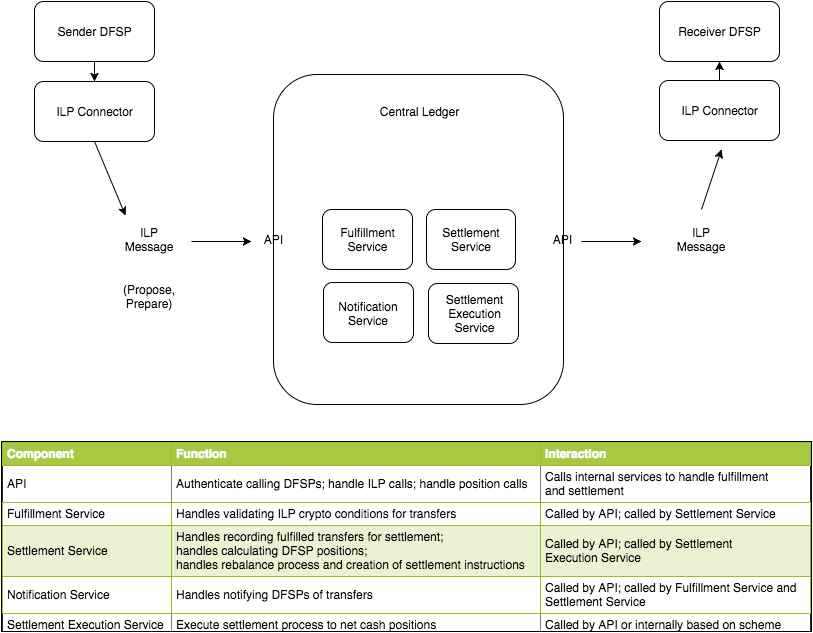

The diagram above was exported from draw.io. Its source (the exported page's mxGraphModel, read from the mxfile embedded in the PNG):
<mxGraphModel dx="2070" dy="1093" grid="1" gridSize="10" guides="1" tooltips="1" connect="1" arrows="1" fold="1" page="1" pageScale="1" pageWidth="850" pageHeight="1100" background="#ffffff" math="0" shadow="0">
  <root>
    <mxCell id="0" />
    <mxCell id="1" parent="0" />
    <mxCell id="2599cad42b927047-6" value="" style="rounded=1;whiteSpace=wrap;html=1;" vertex="1" parent="1">
      <mxGeometry x="292" y="153" width="290" height="330" as="geometry" />
    </mxCell>
    <mxCell id="306c099de7add2bd-20" value="" style="rounded=1;whiteSpace=wrap;html=1;" vertex="1" parent="1">
      <mxGeometry x="678" y="159" width="120" height="60" as="geometry" />
    </mxCell>
    <mxCell id="306c099de7add2bd-17" value="" style="rounded=1;whiteSpace=wrap;html=1;" vertex="1" parent="1">
      <mxGeometry x="678" y="80" width="120" height="60" as="geometry" />
    </mxCell>
    <mxCell id="306c099de7add2bd-2" value="Central Ledger" style="text;html=1;strokeColor=none;fillColor=none;align=center;verticalAlign=middle;whiteSpace=wrap;overflow=hidden;" vertex="1" parent="1">
      <mxGeometry x="382" y="180" width="110" height="20" as="geometry" />
    </mxCell>
    <mxCell id="306c099de7add2bd-3" value="" style="rounded=1;whiteSpace=wrap;html=1;" vertex="1" parent="1">
      <mxGeometry x="53" y="160" width="120" height="60" as="geometry" />
    </mxCell>
    <mxCell id="306c099de7add2bd-5" value="ILP Connector" style="text;html=1;strokeColor=none;fillColor=none;align=center;verticalAlign=middle;whiteSpace=wrap;overflow=hidden;" vertex="1" parent="1">
      <mxGeometry x="58" y="180" width="110" height="20" as="geometry" />
    </mxCell>
    <mxCell id="306c099de7add2bd-10" value="" style="endArrow=classic;html=1;exitX=0.5;exitY=1;entryX=0.1;entryY=-0.022;entryPerimeter=0;" edge="1" parent="1" source="306c099de7add2bd-3" target="306c099de7add2bd-11">
      <mxGeometry width="50" height="50" relative="1" as="geometry">
        <mxPoint x="178" y="260" as="sourcePoint" />
        <mxPoint x="170" y="290" as="targetPoint" />
      </mxGeometry>
    </mxCell>
    <mxCell id="306c099de7add2bd-11" value="ILP Message" style="text;html=1;strokeColor=none;fillColor=none;align=center;verticalAlign=middle;whiteSpace=wrap;overflow=hidden;" vertex="1" parent="1">
      <mxGeometry x="138" y="295" width="60" height="45" as="geometry" />
    </mxCell>
    <mxCell id="306c099de7add2bd-12" value="" style="endArrow=classic;html=1;" edge="1" parent="1">
      <mxGeometry width="50" height="50" relative="1" as="geometry">
        <mxPoint x="210" y="320" as="sourcePoint" />
        <mxPoint x="270" y="320" as="targetPoint" />
      </mxGeometry>
    </mxCell>
    <mxCell id="306c099de7add2bd-13" value="" style="rounded=1;whiteSpace=wrap;html=1;" vertex="1" parent="1">
      <mxGeometry x="53" y="80" width="120" height="60" as="geometry" />
    </mxCell>
    <mxCell id="306c099de7add2bd-14" value="Sender DFSP" style="text;html=1;strokeColor=none;fillColor=none;align=center;verticalAlign=middle;whiteSpace=wrap;overflow=hidden;" vertex="1" parent="1">
      <mxGeometry x="58" y="100" width="110" height="20" as="geometry" />
    </mxCell>
    <mxCell id="306c099de7add2bd-15" value="Receiver DFSP" style="text;html=1;strokeColor=none;fillColor=none;align=center;verticalAlign=middle;whiteSpace=wrap;overflow=hidden;" vertex="1" parent="1">
      <mxGeometry x="683" y="100" width="110" height="20" as="geometry" />
    </mxCell>
    <mxCell id="306c099de7add2bd-18" value="" style="endArrow=classic;html=1;exitX=0.5;exitY=1;entryX=0.5;entryY=0;" edge="1" parent="1" source="306c099de7add2bd-13" target="306c099de7add2bd-3">
      <mxGeometry width="50" height="50" relative="1" as="geometry">
        <mxPoint x="108" y="180" as="sourcePoint" />
        <mxPoint x="158" y="130" as="targetPoint" />
      </mxGeometry>
    </mxCell>
    <mxCell id="306c099de7add2bd-19" value="ILP Connector" style="text;html=1;strokeColor=none;fillColor=none;align=center;verticalAlign=middle;whiteSpace=wrap;overflow=hidden;" vertex="1" parent="1">
      <mxGeometry x="683" y="179" width="110" height="20" as="geometry" />
    </mxCell>
    <mxCell id="306c099de7add2bd-23" value="" style="endArrow=classic;html=1;" edge="1" parent="1">
      <mxGeometry width="50" height="50" relative="1" as="geometry">
        <mxPoint x="600" y="320" as="sourcePoint" />
        <mxPoint x="660" y="320" as="targetPoint" />
      </mxGeometry>
    </mxCell>
    <mxCell id="306c099de7add2bd-25" value="ILP Message" style="text;html=1;strokeColor=none;fillColor=none;align=center;verticalAlign=middle;whiteSpace=wrap;overflow=hidden;" vertex="1" parent="1">
      <mxGeometry x="690" y="295" width="60" height="45" as="geometry" />
    </mxCell>
    <mxCell id="306c099de7add2bd-26" value="" style="endArrow=classic;html=1;" edge="1" parent="1">
      <mxGeometry width="50" height="50" relative="1" as="geometry">
        <mxPoint x="720" y="288" as="sourcePoint" />
        <mxPoint x="740" y="228" as="targetPoint" />
      </mxGeometry>
    </mxCell>
    <mxCell id="5a9d66dd091e7046-1" value="(Propose, Prepare)" style="text;html=1;strokeColor=none;fillColor=none;align=center;verticalAlign=middle;whiteSpace=wrap;overflow=hidden;" vertex="1" parent="1">
      <mxGeometry x="122" y="340" width="92" height="70" as="geometry" />
    </mxCell>
    <mxCell id="2599cad42b927047-1" value="" style="rounded=1;whiteSpace=wrap;html=1;" vertex="1" parent="1">
      <mxGeometry x="445" y="288" width="89" height="60" as="geometry" />
    </mxCell>
    <mxCell id="2599cad42b927047-2" value="Settlement Service" style="text;html=1;strokeColor=none;fillColor=none;align=center;verticalAlign=middle;whiteSpace=wrap;overflow=hidden;" vertex="1" parent="1">
      <mxGeometry x="454" y="303" width="72" height="30" as="geometry" />
    </mxCell>
    <mxCell id="2599cad42b927047-3" value="" style="rounded=1;whiteSpace=wrap;html=1;" vertex="1" parent="1">
      <mxGeometry x="341" y="288" width="90" height="60" as="geometry" />
    </mxCell>
    <mxCell id="2599cad42b927047-4" value="Fulfillment Service" style="text;html=1;strokeColor=none;fillColor=none;align=center;verticalAlign=middle;whiteSpace=wrap;overflow=hidden;" vertex="1" parent="1">
      <mxGeometry x="356" y="303" width="61" height="30" as="geometry" />
    </mxCell>
    <mxCell id="2599cad42b927047-7" value="" style="endArrow=classic;html=1;exitX=0.5;exitY=0;entryX=0.5;entryY=1;" edge="1" parent="1" source="306c099de7add2bd-20" target="306c099de7add2bd-17">
      <mxGeometry width="50" height="50" relative="1" as="geometry">
        <mxPoint x="710" y="180" as="sourcePoint" />
        <mxPoint x="760" y="130" as="targetPoint" />
      </mxGeometry>
    </mxCell>
    <mxCell id="2599cad42b927047-11" value="" style="rounded=1;whiteSpace=wrap;html=1;" vertex="1" parent="1">
      <mxGeometry x="342" y="361" width="90" height="60" as="geometry" />
    </mxCell>
    <mxCell id="2599cad42b927047-12" value="Notification Service" style="text;html=1;strokeColor=none;fillColor=none;align=center;verticalAlign=middle;whiteSpace=wrap;overflow=hidden;" vertex="1" parent="1">
      <mxGeometry x="352" y="374" width="70" height="35" as="geometry" />
    </mxCell>
    <mxCell id="2599cad42b927047-13" value="&lt;table border=&quot;1&quot; width=&quot;100%&quot; cellpadding=&quot;4&quot; style=&quot;width: 100% ; height: 100% ; border-collapse: collapse ; background-color: rgb(255 , 255 , 255)&quot;&gt;&lt;tbody&gt;&lt;tr style=&quot;background-color: #a7c942 ; color: #ffffff ; border: 1px solid #98bf21&quot;&gt;&lt;th align=&quot;left&quot;&gt;Component&lt;/th&gt;&lt;th align=&quot;left&quot;&gt;Function&lt;/th&gt;&lt;th align=&quot;left&quot;&gt;Interaction&lt;/th&gt;&lt;/tr&gt;&lt;tr&gt;&lt;td&gt;API&lt;/td&gt;&lt;td&gt;Authenticate calling DFSPs; handle ILP calls; handle position calls&lt;/td&gt;&lt;td&gt;Calls internal services to handle fulfillment &lt;br&gt;and settlement&lt;/td&gt;&lt;/tr&gt;&lt;tr style=&quot;border: 1px solid #98bf21&quot;&gt;&lt;td&gt;Fulfillment Service&lt;/td&gt;&lt;td&gt;Handles validating ILP crypto conditions for transfers&lt;/td&gt;&lt;td&gt;Called by API; called by Settlement Service&lt;/td&gt;&lt;/tr&gt;&lt;tr style=&quot;background-color: #eaf2d3 ; border: 1px solid #98bf21&quot;&gt;&lt;td&gt;Settlement Service&lt;/td&gt;&lt;td&gt;Handles recording fulfilled transfers for settlement; &lt;br&gt;handles calculating DFSP positions; &lt;br&gt;handles rebalance process and creation of settlement instructions&lt;/td&gt;&lt;td&gt;Called by API; called by Settlement &lt;br&gt;Execution Service&lt;/td&gt;&lt;/tr&gt;&lt;tr style=&quot;border: 1px solid #98bf21&quot;&gt;&lt;td&gt;Notification Service&lt;/td&gt;&lt;td&gt;Handles notifying DFSPs of transfers&lt;/td&gt;&lt;td&gt;Called by API; called by Fulfillment Service and &lt;br&gt;Settlement Service&lt;/td&gt;&lt;/tr&gt;&lt;tr&gt;&lt;td&gt;Settlement Execution Service&lt;/td&gt;&lt;td&gt;Execute settlement process to net cash positions&lt;/td&gt;&lt;td&gt;Called by API or internally based on scheme&lt;/td&gt;&lt;/tr&gt;&lt;/tbody&gt;&lt;/table&gt;" style="text;html=1;overflow=fill;rounded=0;fillColor=#ffffff;strokeColor=#000000;" vertex="1" parent="1">
      <mxGeometry x="20" y="520" width="810" height="190" as="geometry" />
    </mxCell>
    <mxCell id="32adc5d4bc9bd68a-1" value="API" style="text;html=1;strokeColor=none;fillColor=none;align=center;verticalAlign=middle;whiteSpace=wrap;overflow=hidden;rounded=0;" vertex="1" parent="1">
      <mxGeometry x="271" y="308" width="40" height="20" as="geometry" />
    </mxCell>
    <mxCell id="3413848d1a9ec112-1" value="API" style="text;html=1;strokeColor=none;fillColor=none;align=center;verticalAlign=middle;whiteSpace=wrap;overflow=hidden;rounded=0;" vertex="1" parent="1">
      <mxGeometry x="560" y="308" width="40" height="20" as="geometry" />
    </mxCell>
    <mxCell id="3413848d1a9ec112-2" value="" style="rounded=1;whiteSpace=wrap;html=1;" vertex="1" parent="1">
      <mxGeometry x="447" y="362" width="90" height="60" as="geometry" />
    </mxCell>
    <mxCell id="3413848d1a9ec112-3" value="Settlement Execution Service" style="text;html=1;strokeColor=none;fillColor=none;align=center;verticalAlign=middle;whiteSpace=wrap;overflow=hidden;" vertex="1" parent="1">
      <mxGeometry x="457" y="369" width="73" height="45" as="geometry" />
    </mxCell>
  </root>
</mxGraphModel>